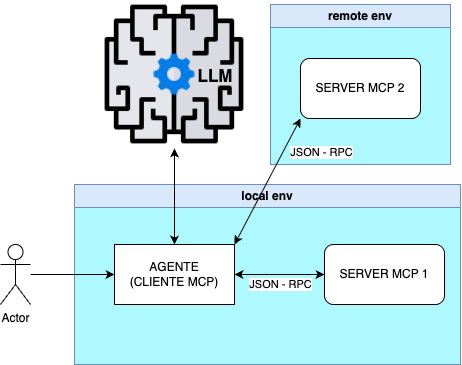

The diagram above was exported from draw.io. Its source (the exported page's mxGraphModel, read from the mxfile embedded in the PNG):
<mxGraphModel dx="662" dy="435" grid="1" gridSize="10" guides="1" tooltips="1" connect="1" arrows="1" fold="1" page="1" pageScale="1" pageWidth="827" pageHeight="1169" math="0" shadow="0">
  <root>
    <mxCell id="0" />
    <mxCell id="1" parent="0" />
    <mxCell id="RGD_xD4XSdXCd4pzEcQB-5" value="remote env" style="swimlane;whiteSpace=wrap;html=1;fillColor=#dae8fc;strokeColor=#6c8ebf;glass=0;swimlaneFillColor=#AEF9FF;" parent="1" vertex="1">
      <mxGeometry x="300" y="30" width="180" height="160" as="geometry" />
    </mxCell>
    <mxCell id="BH9W5wu6RR4wT4Ni5UWF-13" value="local env" style="swimlane;whiteSpace=wrap;html=1;fillColor=#dae8fc;strokeColor=#6c8ebf;glass=0;swimlaneFillColor=#AEF9FF;" parent="1" vertex="1">
      <mxGeometry x="104" y="210" width="386" height="180" as="geometry" />
    </mxCell>
    <mxCell id="BH9W5wu6RR4wT4Ni5UWF-7" value="SERVER MCP 1" style="rounded=1;whiteSpace=wrap;html=1;" parent="BH9W5wu6RR4wT4Ni5UWF-13" vertex="1">
      <mxGeometry x="250" y="60" width="120" height="60" as="geometry" />
    </mxCell>
    <mxCell id="BH9W5wu6RR4wT4Ni5UWF-1" value="&lt;div&gt;AGENTE&lt;/div&gt;(CLIENTE MCP)" style="rounded=0;whiteSpace=wrap;html=1;" parent="1" vertex="1">
      <mxGeometry x="144" y="270" width="120" height="60" as="geometry" />
    </mxCell>
    <mxCell id="BH9W5wu6RR4wT4Ni5UWF-2" value="Actor" style="shape=umlActor;verticalLabelPosition=bottom;verticalAlign=top;html=1;outlineConnect=0;" parent="1" vertex="1">
      <mxGeometry x="30" y="270" width="30" height="60" as="geometry" />
    </mxCell>
    <mxCell id="BH9W5wu6RR4wT4Ni5UWF-3" value="" style="endArrow=classic;html=1;rounded=0;entryX=0;entryY=0.5;entryDx=0;entryDy=0;" parent="1" source="BH9W5wu6RR4wT4Ni5UWF-2" target="BH9W5wu6RR4wT4Ni5UWF-1" edge="1">
      <mxGeometry width="50" height="50" relative="1" as="geometry">
        <mxPoint x="390" y="330" as="sourcePoint" />
        <mxPoint x="440" y="280" as="targetPoint" />
      </mxGeometry>
    </mxCell>
    <mxCell id="BH9W5wu6RR4wT4Ni5UWF-4" value="" style="shape=image;html=1;verticalAlign=top;verticalLabelPosition=bottom;labelBackgroundColor=#ffffff;imageAspect=0;aspect=fixed;image=https://cdn4.iconfinder.com/data/icons/success-filloutline/64/brain-think-brainstorm-creative-idea-128.png" parent="1" vertex="1">
      <mxGeometry x="130" y="26" width="148" height="148" as="geometry" />
    </mxCell>
    <mxCell id="BH9W5wu6RR4wT4Ni5UWF-5" value="" style="endArrow=classic;startArrow=classic;html=1;rounded=0;exitX=0.5;exitY=0;exitDx=0;exitDy=0;" parent="1" source="BH9W5wu6RR4wT4Ni5UWF-1" target="BH9W5wu6RR4wT4Ni5UWF-4" edge="1">
      <mxGeometry width="50" height="50" relative="1" as="geometry">
        <mxPoint x="390" y="330" as="sourcePoint" />
        <mxPoint x="440" y="280" as="targetPoint" />
      </mxGeometry>
    </mxCell>
    <mxCell id="BH9W5wu6RR4wT4Ni5UWF-6" value="SERVER MCP 2" style="rounded=1;whiteSpace=wrap;html=1;" parent="1" vertex="1">
      <mxGeometry x="330" y="84" width="120" height="60" as="geometry" />
    </mxCell>
    <mxCell id="BH9W5wu6RR4wT4Ni5UWF-9" value="" style="endArrow=classic;startArrow=classic;html=1;rounded=0;exitX=1;exitY=0.5;exitDx=0;exitDy=0;entryX=0;entryY=0.5;entryDx=0;entryDy=0;" parent="1" source="BH9W5wu6RR4wT4Ni5UWF-1" target="BH9W5wu6RR4wT4Ni5UWF-7" edge="1">
      <mxGeometry width="50" height="50" relative="1" as="geometry">
        <mxPoint x="390" y="330" as="sourcePoint" />
        <mxPoint x="440" y="280" as="targetPoint" />
      </mxGeometry>
    </mxCell>
    <mxCell id="RGD_xD4XSdXCd4pzEcQB-4" value="JSON - RPC" style="edgeLabel;html=1;align=center;verticalAlign=middle;resizable=0;points=[];" parent="BH9W5wu6RR4wT4Ni5UWF-9" vertex="1" connectable="0">
      <mxGeometry x="0.0581" relative="1" as="geometry">
        <mxPoint x="-2" y="10" as="offset" />
      </mxGeometry>
    </mxCell>
    <mxCell id="BH9W5wu6RR4wT4Ni5UWF-10" value="" style="endArrow=classic;startArrow=classic;html=1;rounded=0;exitX=1;exitY=0;exitDx=0;exitDy=0;entryX=0;entryY=1;entryDx=0;entryDy=0;" parent="1" source="BH9W5wu6RR4wT4Ni5UWF-1" target="BH9W5wu6RR4wT4Ni5UWF-6" edge="1">
      <mxGeometry width="50" height="50" relative="1" as="geometry">
        <mxPoint x="390" y="330" as="sourcePoint" />
        <mxPoint x="440" y="280" as="targetPoint" />
      </mxGeometry>
    </mxCell>
    <mxCell id="RGD_xD4XSdXCd4pzEcQB-3" value="JSON - RPC" style="edgeLabel;html=1;align=center;verticalAlign=middle;resizable=0;points=[];" parent="BH9W5wu6RR4wT4Ni5UWF-10" vertex="1" connectable="0">
      <mxGeometry x="0.4653" relative="1" as="geometry">
        <mxPoint x="38" as="offset" />
      </mxGeometry>
    </mxCell>
    <mxCell id="RGD_xD4XSdXCd4pzEcQB-7" value="LLM" style="text;html=1;align=center;verticalAlign=middle;whiteSpace=wrap;rounded=0;fontStyle=1;fontSize=17;" parent="1" vertex="1">
      <mxGeometry x="215" y="87" width="60" height="30" as="geometry" />
    </mxCell>
  </root>
</mxGraphModel>